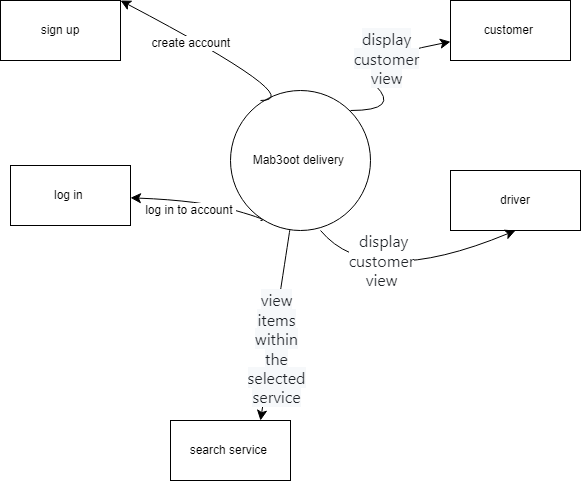

The diagram above was exported from draw.io. Its source (the exported page's mxGraphModel, read from the mxfile embedded in the PNG):
<mxGraphModel dx="1548" dy="800" grid="1" gridSize="10" guides="1" tooltips="1" connect="1" arrows="1" fold="1" page="1" pageScale="1" pageWidth="1100" pageHeight="850" background="none" math="0" shadow="0">
  <root>
    <mxCell id="0" />
    <mxCell id="1" parent="0" />
    <mxCell id="5wW8w2rgqTA01qx523Rk-22" style="edgeStyle=none;curved=1;rounded=0;orthogonalLoop=1;jettySize=auto;html=1;entryX=0.75;entryY=0;entryDx=0;entryDy=0;fontSize=12;startSize=8;endSize=8;" edge="1" parent="1" source="5wW8w2rgqTA01qx523Rk-1" target="5wW8w2rgqTA01qx523Rk-21">
      <mxGeometry relative="1" as="geometry" />
    </mxCell>
    <mxCell id="5wW8w2rgqTA01qx523Rk-23" value="&lt;span style=&quot;color: rgb(31, 35, 40); font-family: -apple-system, BlinkMacSystemFont, &amp;quot;Segoe UI&amp;quot;, &amp;quot;Noto Sans&amp;quot;, Helvetica, Arial, sans-serif, &amp;quot;Apple Color Emoji&amp;quot;, &amp;quot;Segoe UI Emoji&amp;quot;; font-size: 16px; text-align: start; text-wrap: wrap; background-color: rgb(246, 248, 250);&quot;&gt;view items within the selected service&lt;/span&gt;" style="edgeLabel;html=1;align=center;verticalAlign=middle;resizable=0;points=[];fontSize=12;" vertex="1" connectable="0" parent="5wW8w2rgqTA01qx523Rk-22">
      <mxGeometry x="0.2332" y="4" relative="1" as="geometry">
        <mxPoint as="offset" />
      </mxGeometry>
    </mxCell>
    <object label="Mab3oot delivery&amp;nbsp;" id="5wW8w2rgqTA01qx523Rk-1">
      <mxCell style="ellipse;whiteSpace=wrap;html=1;aspect=fixed;" vertex="1" parent="1">
        <mxGeometry x="480" y="350" width="140" height="140" as="geometry" />
      </mxCell>
    </object>
    <mxCell id="5wW8w2rgqTA01qx523Rk-2" value="sign up" style="rounded=0;whiteSpace=wrap;html=1;" vertex="1" parent="1">
      <mxGeometry x="250" y="260" width="120" height="60" as="geometry" />
    </mxCell>
    <mxCell id="5wW8w2rgqTA01qx523Rk-3" value="log in&amp;nbsp;" style="rounded=0;whiteSpace=wrap;html=1;" vertex="1" parent="1">
      <mxGeometry x="260" y="425" width="120" height="60" as="geometry" />
    </mxCell>
    <mxCell id="5wW8w2rgqTA01qx523Rk-4" value="customer&amp;nbsp;" style="rounded=0;whiteSpace=wrap;html=1;" vertex="1" parent="1">
      <mxGeometry x="700" y="260" width="120" height="60" as="geometry" />
    </mxCell>
    <mxCell id="5wW8w2rgqTA01qx523Rk-5" value="driver" style="rounded=0;whiteSpace=wrap;html=1;" vertex="1" parent="1">
      <mxGeometry x="700" y="430" width="130" height="60" as="geometry" />
    </mxCell>
    <mxCell id="5wW8w2rgqTA01qx523Rk-7" value="" style="curved=1;endArrow=classic;html=1;rounded=0;fontSize=12;startSize=8;endSize=8;entryX=1;entryY=0;entryDx=0;entryDy=0;" edge="1" parent="1" target="5wW8w2rgqTA01qx523Rk-2">
      <mxGeometry width="50" height="50" relative="1" as="geometry">
        <mxPoint x="510" y="360" as="sourcePoint" />
        <mxPoint x="560" y="310" as="targetPoint" />
        <Array as="points">
          <mxPoint x="560" y="360" />
        </Array>
      </mxGeometry>
    </mxCell>
    <mxCell id="5wW8w2rgqTA01qx523Rk-8" value="create account&amp;nbsp;" style="edgeLabel;html=1;align=center;verticalAlign=middle;resizable=0;points=[];fontSize=12;" vertex="1" connectable="0" parent="5wW8w2rgqTA01qx523Rk-7">
      <mxGeometry x="0.3775" y="4" relative="1" as="geometry">
        <mxPoint as="offset" />
      </mxGeometry>
    </mxCell>
    <mxCell id="5wW8w2rgqTA01qx523Rk-9" value="" style="curved=1;endArrow=classic;html=1;rounded=0;fontSize=12;startSize=8;endSize=8;" edge="1" parent="1" target="5wW8w2rgqTA01qx523Rk-3">
      <mxGeometry width="50" height="50" relative="1" as="geometry">
        <mxPoint x="510" y="480" as="sourcePoint" />
        <mxPoint x="520" y="430" as="targetPoint" />
        <Array as="points">
          <mxPoint x="520" y="480" />
          <mxPoint x="450" y="460" />
        </Array>
      </mxGeometry>
    </mxCell>
    <mxCell id="5wW8w2rgqTA01qx523Rk-10" value="log in to account&amp;nbsp;" style="edgeLabel;html=1;align=center;verticalAlign=middle;resizable=0;points=[];fontSize=12;" vertex="1" connectable="0" parent="5wW8w2rgqTA01qx523Rk-9">
      <mxGeometry x="-0.2422" y="7" relative="1" as="geometry">
        <mxPoint x="-32" y="-4" as="offset" />
      </mxGeometry>
    </mxCell>
    <mxCell id="5wW8w2rgqTA01qx523Rk-11" value="" style="curved=1;endArrow=classic;html=1;rounded=0;fontSize=12;startSize=8;endSize=8;" edge="1" parent="1" target="5wW8w2rgqTA01qx523Rk-4">
      <mxGeometry width="50" height="50" relative="1" as="geometry">
        <mxPoint x="600" y="370" as="sourcePoint" />
        <mxPoint x="650" y="320" as="targetPoint" />
        <Array as="points">
          <mxPoint x="650" y="370" />
          <mxPoint x="600" y="320" />
        </Array>
      </mxGeometry>
    </mxCell>
    <mxCell id="5wW8w2rgqTA01qx523Rk-12" value="&lt;span style=&quot;color: rgb(31, 35, 40); font-family: -apple-system, BlinkMacSystemFont, &amp;quot;Segoe UI&amp;quot;, &amp;quot;Noto Sans&amp;quot;, Helvetica, Arial, sans-serif, &amp;quot;Apple Color Emoji&amp;quot;, &amp;quot;Segoe UI Emoji&amp;quot;; font-size: 16px; text-align: start; text-wrap: wrap; background-color: rgb(246, 248, 250);&quot;&gt;display customer view&lt;/span&gt;" style="edgeLabel;html=1;align=center;verticalAlign=middle;resizable=0;points=[];fontSize=12;" vertex="1" connectable="0" parent="5wW8w2rgqTA01qx523Rk-11">
      <mxGeometry x="0.3979" y="-4" relative="1" as="geometry">
        <mxPoint x="1" as="offset" />
      </mxGeometry>
    </mxCell>
    <mxCell id="5wW8w2rgqTA01qx523Rk-19" value="" style="curved=1;endArrow=classic;html=1;rounded=0;fontSize=12;startSize=8;endSize=8;entryX=0.5;entryY=1;entryDx=0;entryDy=0;exitX=0.643;exitY=1;exitDx=0;exitDy=0;exitPerimeter=0;" edge="1" parent="1" source="5wW8w2rgqTA01qx523Rk-1" target="5wW8w2rgqTA01qx523Rk-5">
      <mxGeometry width="50" height="50" relative="1" as="geometry">
        <mxPoint x="570" y="550" as="sourcePoint" />
        <mxPoint x="620" y="500" as="targetPoint" />
        <Array as="points">
          <mxPoint x="620" y="550" />
        </Array>
      </mxGeometry>
    </mxCell>
    <mxCell id="5wW8w2rgqTA01qx523Rk-20" value="&lt;span style=&quot;color: rgb(31, 35, 40); font-family: -apple-system, BlinkMacSystemFont, &amp;quot;Segoe UI&amp;quot;, &amp;quot;Noto Sans&amp;quot;, Helvetica, Arial, sans-serif, &amp;quot;Apple Color Emoji&amp;quot;, &amp;quot;Segoe UI Emoji&amp;quot;; font-size: 16px; text-align: start; text-wrap: wrap;&quot;&gt;&amp;nbsp;display customer view&lt;/span&gt;" style="edgeLabel;html=1;align=center;verticalAlign=middle;resizable=0;points=[];fontSize=12;" vertex="1" connectable="0" parent="5wW8w2rgqTA01qx523Rk-19">
      <mxGeometry x="-0.7876" y="7" relative="1" as="geometry">
        <mxPoint x="39" y="15" as="offset" />
      </mxGeometry>
    </mxCell>
    <mxCell id="5wW8w2rgqTA01qx523Rk-21" value="search service&amp;nbsp;" style="rounded=0;whiteSpace=wrap;html=1;" vertex="1" parent="1">
      <mxGeometry x="420" y="680" width="120" height="60" as="geometry" />
    </mxCell>
  </root>
</mxGraphModel>